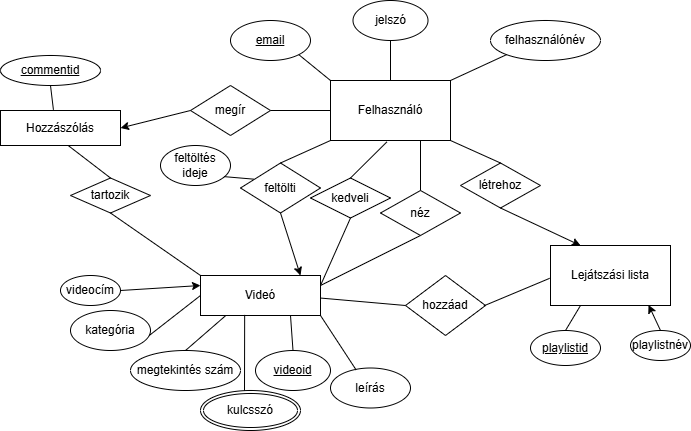

The diagram above was exported from draw.io. Its source (the exported page's mxGraphModel, read from the mxfile embedded in the PNG):
<mxGraphModel dx="932" dy="1639" grid="1" gridSize="10" guides="1" tooltips="1" connect="1" arrows="0" fold="1" page="1" pageScale="1" pageWidth="850" pageHeight="1100" math="0" shadow="0">
  <root>
    <mxCell id="0" />
    <mxCell id="1" parent="0" />
    <mxCell id="my1LPIIEKHve_dGFL3iY-1" value="Felhasználó" style="rounded=0;whiteSpace=wrap;html=1;" vertex="1" parent="1">
      <mxGeometry x="350" y="70" width="120" height="60" as="geometry" />
    </mxCell>
    <mxCell id="my1LPIIEKHve_dGFL3iY-3" value="&lt;u&gt;email&lt;/u&gt;" style="ellipse;whiteSpace=wrap;html=1;" vertex="1" parent="1">
      <mxGeometry x="250" y="10" width="80" height="40" as="geometry" />
    </mxCell>
    <mxCell id="my1LPIIEKHve_dGFL3iY-4" value="jelszó" style="ellipse;whiteSpace=wrap;html=1;" vertex="1" parent="1">
      <mxGeometry x="372.5" y="-10" width="75" height="40" as="geometry" />
    </mxCell>
    <mxCell id="my1LPIIEKHve_dGFL3iY-5" value="felhasználónév" style="ellipse;whiteSpace=wrap;html=1;" vertex="1" parent="1">
      <mxGeometry x="510" y="10" width="110" height="40" as="geometry" />
    </mxCell>
    <mxCell id="my1LPIIEKHve_dGFL3iY-6" value="" style="endArrow=none;html=1;rounded=0;entryX=1;entryY=1;entryDx=0;entryDy=0;exitX=0;exitY=0;exitDx=0;exitDy=0;" edge="1" parent="1" source="my1LPIIEKHve_dGFL3iY-1" target="my1LPIIEKHve_dGFL3iY-3">
      <mxGeometry width="50" height="50" relative="1" as="geometry">
        <mxPoint x="330" y="100" as="sourcePoint" />
        <mxPoint x="430" y="120" as="targetPoint" />
      </mxGeometry>
    </mxCell>
    <mxCell id="my1LPIIEKHve_dGFL3iY-7" value="" style="endArrow=none;html=1;rounded=0;entryX=0.5;entryY=1;entryDx=0;entryDy=0;exitX=0.5;exitY=0;exitDx=0;exitDy=0;" edge="1" parent="1" source="my1LPIIEKHve_dGFL3iY-1" target="my1LPIIEKHve_dGFL3iY-4">
      <mxGeometry width="50" height="50" relative="1" as="geometry">
        <mxPoint x="330" y="140" as="sourcePoint" />
        <mxPoint x="380" y="90" as="targetPoint" />
      </mxGeometry>
    </mxCell>
    <mxCell id="my1LPIIEKHve_dGFL3iY-8" value="" style="endArrow=none;html=1;rounded=0;entryX=0;entryY=1;entryDx=0;entryDy=0;exitX=1;exitY=0;exitDx=0;exitDy=0;" edge="1" parent="1" source="my1LPIIEKHve_dGFL3iY-1" target="my1LPIIEKHve_dGFL3iY-5">
      <mxGeometry width="50" height="50" relative="1" as="geometry">
        <mxPoint x="440" y="140" as="sourcePoint" />
        <mxPoint x="490" y="90" as="targetPoint" />
      </mxGeometry>
    </mxCell>
    <mxCell id="my1LPIIEKHve_dGFL3iY-9" value="Videó" style="rounded=0;whiteSpace=wrap;html=1;" vertex="1" parent="1">
      <mxGeometry x="220" y="265" width="120" height="40" as="geometry" />
    </mxCell>
    <mxCell id="my1LPIIEKHve_dGFL3iY-10" value="videocím" style="ellipse;whiteSpace=wrap;html=1;" vertex="1" parent="1">
      <mxGeometry x="80" y="265" width="60" height="30" as="geometry" />
    </mxCell>
    <mxCell id="my1LPIIEKHve_dGFL3iY-13" value="kategória" style="ellipse;whiteSpace=wrap;html=1;" vertex="1" parent="1">
      <mxGeometry x="90" y="300" width="80" height="40" as="geometry" />
    </mxCell>
    <mxCell id="my1LPIIEKHve_dGFL3iY-16" value="megtekintés szám" style="ellipse;whiteSpace=wrap;html=1;" vertex="1" parent="1">
      <mxGeometry x="150" y="340" width="110" height="40" as="geometry" />
    </mxCell>
    <mxCell id="my1LPIIEKHve_dGFL3iY-23" value="" style="endArrow=none;html=1;rounded=0;entryX=0.211;entryY=1;entryDx=0;entryDy=0;entryPerimeter=0;exitX=0.5;exitY=0;exitDx=0;exitDy=0;" edge="1" parent="1" source="my1LPIIEKHve_dGFL3iY-16" target="my1LPIIEKHve_dGFL3iY-9">
      <mxGeometry width="50" height="50" relative="1" as="geometry">
        <mxPoint x="140" y="280" as="sourcePoint" />
        <mxPoint x="190" y="230" as="targetPoint" />
      </mxGeometry>
    </mxCell>
    <mxCell id="my1LPIIEKHve_dGFL3iY-24" value="feltölti" style="rhombus;whiteSpace=wrap;html=1;" vertex="1" parent="1">
      <mxGeometry x="260" y="152.5" width="80" height="50" as="geometry" />
    </mxCell>
    <mxCell id="my1LPIIEKHve_dGFL3iY-25" value="" style="endArrow=none;html=1;rounded=0;entryX=0;entryY=1;entryDx=0;entryDy=0;exitX=0.5;exitY=0;exitDx=0;exitDy=0;" edge="1" parent="1" source="my1LPIIEKHve_dGFL3iY-24" target="my1LPIIEKHve_dGFL3iY-1">
      <mxGeometry width="50" height="50" relative="1" as="geometry">
        <mxPoint x="300" y="180" as="sourcePoint" />
        <mxPoint x="350" y="130" as="targetPoint" />
      </mxGeometry>
    </mxCell>
    <mxCell id="my1LPIIEKHve_dGFL3iY-26" value="" style="endArrow=classic;html=1;rounded=0;exitX=0.5;exitY=1;exitDx=0;exitDy=0;entryX=0.833;entryY=0;entryDx=0;entryDy=0;entryPerimeter=0;" edge="1" parent="1" source="my1LPIIEKHve_dGFL3iY-24" target="my1LPIIEKHve_dGFL3iY-9">
      <mxGeometry width="50" height="50" relative="1" as="geometry">
        <mxPoint x="270" y="250" as="sourcePoint" />
        <mxPoint x="240" y="210" as="targetPoint" />
      </mxGeometry>
    </mxCell>
    <mxCell id="my1LPIIEKHve_dGFL3iY-28" value="feltöltés ideje" style="ellipse;whiteSpace=wrap;html=1;" vertex="1" parent="1">
      <mxGeometry x="180" y="135" width="70" height="40" as="geometry" />
    </mxCell>
    <mxCell id="my1LPIIEKHve_dGFL3iY-29" value="" style="endArrow=none;html=1;rounded=0;entryX=0.907;entryY=0.778;entryDx=0;entryDy=0;entryPerimeter=0;exitX=0.165;exitY=0.323;exitDx=0;exitDy=0;exitPerimeter=0;" edge="1" parent="1" source="my1LPIIEKHve_dGFL3iY-24" target="my1LPIIEKHve_dGFL3iY-28">
      <mxGeometry width="50" height="50" relative="1" as="geometry">
        <mxPoint x="250" y="180" as="sourcePoint" />
        <mxPoint x="340" y="200" as="targetPoint" />
      </mxGeometry>
    </mxCell>
    <mxCell id="my1LPIIEKHve_dGFL3iY-30" value="&lt;u&gt;videoid&lt;/u&gt;" style="ellipse;whiteSpace=wrap;html=1;" vertex="1" parent="1">
      <mxGeometry x="275" y="340" width="75" height="40" as="geometry" />
    </mxCell>
    <mxCell id="my1LPIIEKHve_dGFL3iY-31" value="" style="endArrow=none;html=1;rounded=0;entryX=0.75;entryY=1;entryDx=0;entryDy=0;exitX=0.5;exitY=0;exitDx=0;exitDy=0;" edge="1" parent="1" source="my1LPIIEKHve_dGFL3iY-30" target="my1LPIIEKHve_dGFL3iY-9">
      <mxGeometry width="50" height="50" relative="1" as="geometry">
        <mxPoint x="260" y="190" as="sourcePoint" />
        <mxPoint x="310" y="140" as="targetPoint" />
      </mxGeometry>
    </mxCell>
    <mxCell id="my1LPIIEKHve_dGFL3iY-32" value="leírás" style="ellipse;whiteSpace=wrap;html=1;" vertex="1" parent="1">
      <mxGeometry x="350" y="357.5" width="80" height="40" as="geometry" />
    </mxCell>
    <mxCell id="my1LPIIEKHve_dGFL3iY-33" value="" style="endArrow=none;html=1;rounded=0;entryX=0.321;entryY=0.05;entryDx=0;entryDy=0;entryPerimeter=0;exitX=1;exitY=1;exitDx=0;exitDy=0;" edge="1" parent="1" source="my1LPIIEKHve_dGFL3iY-9" target="my1LPIIEKHve_dGFL3iY-32">
      <mxGeometry width="50" height="50" relative="1" as="geometry">
        <mxPoint x="200" y="220" as="sourcePoint" />
        <mxPoint x="250" y="170" as="targetPoint" />
      </mxGeometry>
    </mxCell>
    <mxCell id="my1LPIIEKHve_dGFL3iY-35" value="" style="endArrow=none;html=1;rounded=0;entryX=0.984;entryY=0.625;entryDx=0;entryDy=0;entryPerimeter=0;exitX=0;exitY=0.5;exitDx=0;exitDy=0;" edge="1" parent="1" source="my1LPIIEKHve_dGFL3iY-9" target="my1LPIIEKHve_dGFL3iY-13">
      <mxGeometry width="50" height="50" relative="1" as="geometry">
        <mxPoint x="300" y="270" as="sourcePoint" />
        <mxPoint x="350" y="220" as="targetPoint" />
      </mxGeometry>
    </mxCell>
    <mxCell id="my1LPIIEKHve_dGFL3iY-36" value="" style="endArrow=none;html=1;rounded=0;entryX=0.368;entryY=0.985;entryDx=0;entryDy=0;entryPerimeter=0;exitX=0.44;exitY=0.022;exitDx=0;exitDy=0;exitPerimeter=0;" edge="1" parent="1" source="my1LPIIEKHve_dGFL3iY-73" target="my1LPIIEKHve_dGFL3iY-9">
      <mxGeometry width="50" height="50" relative="1" as="geometry">
        <mxPoint x="260" y="380.0000000000002" as="sourcePoint" />
        <mxPoint x="350" y="320" as="targetPoint" />
      </mxGeometry>
    </mxCell>
    <mxCell id="my1LPIIEKHve_dGFL3iY-37" value="kedveli" style="rhombus;whiteSpace=wrap;html=1;" vertex="1" parent="1">
      <mxGeometry x="330" y="167.5" width="80" height="40" as="geometry" />
    </mxCell>
    <mxCell id="my1LPIIEKHve_dGFL3iY-42" value="" style="endArrow=none;html=1;rounded=0;entryX=0.5;entryY=1;entryDx=0;entryDy=0;exitX=1;exitY=0.25;exitDx=0;exitDy=0;" edge="1" parent="1" source="my1LPIIEKHve_dGFL3iY-9" target="my1LPIIEKHve_dGFL3iY-37">
      <mxGeometry width="50" height="50" relative="1" as="geometry">
        <mxPoint x="300" y="260" as="sourcePoint" />
        <mxPoint x="350" y="220" as="targetPoint" />
      </mxGeometry>
    </mxCell>
    <mxCell id="my1LPIIEKHve_dGFL3iY-43" value="" style="endArrow=none;html=1;rounded=0;entryX=0.469;entryY=1.025;entryDx=0;entryDy=0;entryPerimeter=0;exitX=0.5;exitY=0;exitDx=0;exitDy=0;" edge="1" parent="1" source="my1LPIIEKHve_dGFL3iY-37" target="my1LPIIEKHve_dGFL3iY-1">
      <mxGeometry width="50" height="50" relative="1" as="geometry">
        <mxPoint x="310" y="250" as="sourcePoint" />
        <mxPoint x="360" y="200" as="targetPoint" />
      </mxGeometry>
    </mxCell>
    <mxCell id="my1LPIIEKHve_dGFL3iY-45" value="Lejátszási lista" style="rounded=0;whiteSpace=wrap;html=1;" vertex="1" parent="1">
      <mxGeometry x="570" y="235" width="120" height="60" as="geometry" />
    </mxCell>
    <mxCell id="my1LPIIEKHve_dGFL3iY-46" value="létrehoz" style="rhombus;whiteSpace=wrap;html=1;" vertex="1" parent="1">
      <mxGeometry x="480" y="152.5" width="80" height="45" as="geometry" />
    </mxCell>
    <mxCell id="my1LPIIEKHve_dGFL3iY-47" value="" style="endArrow=classic;html=1;rounded=0;entryX=0.25;entryY=0;entryDx=0;entryDy=0;exitX=0.5;exitY=1;exitDx=0;exitDy=0;" edge="1" parent="1" source="my1LPIIEKHve_dGFL3iY-46" target="my1LPIIEKHve_dGFL3iY-45">
      <mxGeometry width="50" height="50" relative="1" as="geometry">
        <mxPoint x="520" y="200" as="sourcePoint" />
        <mxPoint x="450" y="130" as="targetPoint" />
      </mxGeometry>
    </mxCell>
    <mxCell id="my1LPIIEKHve_dGFL3iY-48" value="" style="endArrow=none;html=1;rounded=0;entryX=1;entryY=1;entryDx=0;entryDy=0;exitX=0.5;exitY=0;exitDx=0;exitDy=0;" edge="1" parent="1" source="my1LPIIEKHve_dGFL3iY-46" target="my1LPIIEKHve_dGFL3iY-1">
      <mxGeometry width="50" height="50" relative="1" as="geometry">
        <mxPoint x="470" y="150" as="sourcePoint" />
        <mxPoint x="520" y="100" as="targetPoint" />
      </mxGeometry>
    </mxCell>
    <mxCell id="my1LPIIEKHve_dGFL3iY-49" value="hozzáad" style="rhombus;whiteSpace=wrap;html=1;" vertex="1" parent="1">
      <mxGeometry x="425" y="265" width="80" height="60" as="geometry" />
    </mxCell>
    <mxCell id="my1LPIIEKHve_dGFL3iY-50" value="" style="endArrow=none;html=1;rounded=0;exitX=1.005;exitY=0.565;exitDx=0;exitDy=0;exitPerimeter=0;entryX=0;entryY=0.5;entryDx=0;entryDy=0;" edge="1" parent="1" source="my1LPIIEKHve_dGFL3iY-9" target="my1LPIIEKHve_dGFL3iY-49">
      <mxGeometry width="50" height="50" relative="1" as="geometry">
        <mxPoint x="300" y="270" as="sourcePoint" />
        <mxPoint x="350" y="220" as="targetPoint" />
      </mxGeometry>
    </mxCell>
    <mxCell id="my1LPIIEKHve_dGFL3iY-52" value="" style="endArrow=none;html=1;rounded=0;exitX=0.981;exitY=0.505;exitDx=0;exitDy=0;exitPerimeter=0;entryX=-0.007;entryY=0.547;entryDx=0;entryDy=0;entryPerimeter=0;" edge="1" parent="1" source="my1LPIIEKHve_dGFL3iY-49" target="my1LPIIEKHve_dGFL3iY-45">
      <mxGeometry width="50" height="50" relative="1" as="geometry">
        <mxPoint x="320" y="290" as="sourcePoint" />
        <mxPoint x="540" y="260" as="targetPoint" />
      </mxGeometry>
    </mxCell>
    <mxCell id="my1LPIIEKHve_dGFL3iY-53" value="playlistnév" style="ellipse;whiteSpace=wrap;html=1;" vertex="1" parent="1">
      <mxGeometry x="650" y="320" width="60" height="30" as="geometry" />
    </mxCell>
    <mxCell id="my1LPIIEKHve_dGFL3iY-54" value="&lt;u&gt;playlistid&lt;/u&gt;" style="ellipse;whiteSpace=wrap;html=1;" vertex="1" parent="1">
      <mxGeometry x="550" y="320" width="70" height="35" as="geometry" />
    </mxCell>
    <mxCell id="my1LPIIEKHve_dGFL3iY-55" value="" style="endArrow=none;html=1;rounded=0;entryX=0.25;entryY=1;entryDx=0;entryDy=0;exitX=0.5;exitY=0;exitDx=0;exitDy=0;" edge="1" parent="1" source="my1LPIIEKHve_dGFL3iY-54" target="my1LPIIEKHve_dGFL3iY-45">
      <mxGeometry width="50" height="50" relative="1" as="geometry">
        <mxPoint x="390" y="380" as="sourcePoint" />
        <mxPoint x="440" y="330" as="targetPoint" />
      </mxGeometry>
    </mxCell>
    <mxCell id="my1LPIIEKHve_dGFL3iY-56" value="" style="endArrow=classic;html=1;rounded=0;entryX=0.817;entryY=0.99;entryDx=0;entryDy=0;entryPerimeter=0;exitX=0.5;exitY=0;exitDx=0;exitDy=0;" edge="1" parent="1" source="my1LPIIEKHve_dGFL3iY-53" target="my1LPIIEKHve_dGFL3iY-45">
      <mxGeometry width="50" height="50" relative="1" as="geometry">
        <mxPoint x="655" y="410" as="sourcePoint" />
        <mxPoint x="705" y="360" as="targetPoint" />
      </mxGeometry>
    </mxCell>
    <mxCell id="my1LPIIEKHve_dGFL3iY-57" value="" style="endArrow=classic;html=1;rounded=0;entryX=0;entryY=0.25;entryDx=0;entryDy=0;exitX=1;exitY=0.5;exitDx=0;exitDy=0;" edge="1" parent="1" source="my1LPIIEKHve_dGFL3iY-10" target="my1LPIIEKHve_dGFL3iY-9">
      <mxGeometry width="50" height="50" relative="1" as="geometry">
        <mxPoint x="320" y="270" as="sourcePoint" />
        <mxPoint x="370" y="220" as="targetPoint" />
      </mxGeometry>
    </mxCell>
    <mxCell id="my1LPIIEKHve_dGFL3iY-59" value="Hozzászólás" style="rounded=0;whiteSpace=wrap;html=1;" vertex="1" parent="1">
      <mxGeometry x="20" y="100" width="120" height="35" as="geometry" />
    </mxCell>
    <mxCell id="my1LPIIEKHve_dGFL3iY-60" value="megír" style="rhombus;whiteSpace=wrap;html=1;" vertex="1" parent="1">
      <mxGeometry x="210" y="75" width="80" height="50" as="geometry" />
    </mxCell>
    <mxCell id="my1LPIIEKHve_dGFL3iY-62" value="" style="endArrow=classic;html=1;rounded=0;entryX=1;entryY=0.5;entryDx=0;entryDy=0;exitX=0;exitY=0.5;exitDx=0;exitDy=0;" edge="1" parent="1" source="my1LPIIEKHve_dGFL3iY-60" target="my1LPIIEKHve_dGFL3iY-59">
      <mxGeometry width="50" height="50" relative="1" as="geometry">
        <mxPoint x="380" y="130" as="sourcePoint" />
        <mxPoint x="430" y="80" as="targetPoint" />
      </mxGeometry>
    </mxCell>
    <mxCell id="my1LPIIEKHve_dGFL3iY-63" value="" style="endArrow=none;html=1;rounded=0;entryX=0;entryY=0.5;entryDx=0;entryDy=0;exitX=1;exitY=0.5;exitDx=0;exitDy=0;" edge="1" parent="1" source="my1LPIIEKHve_dGFL3iY-60" target="my1LPIIEKHve_dGFL3iY-1">
      <mxGeometry width="50" height="50" relative="1" as="geometry">
        <mxPoint x="280" y="130" as="sourcePoint" />
        <mxPoint x="330" y="80" as="targetPoint" />
      </mxGeometry>
    </mxCell>
    <mxCell id="my1LPIIEKHve_dGFL3iY-64" value="tartozik" style="rhombus;whiteSpace=wrap;html=1;" vertex="1" parent="1">
      <mxGeometry x="90" y="167.5" width="80" height="35" as="geometry" />
    </mxCell>
    <mxCell id="my1LPIIEKHve_dGFL3iY-65" value="" style="endArrow=none;html=1;rounded=0;entryX=0.564;entryY=1;entryDx=0;entryDy=0;entryPerimeter=0;exitX=0.5;exitY=0;exitDx=0;exitDy=0;" edge="1" parent="1" source="my1LPIIEKHve_dGFL3iY-64" target="my1LPIIEKHve_dGFL3iY-59">
      <mxGeometry width="50" height="50" relative="1" as="geometry">
        <mxPoint x="290" y="160" as="sourcePoint" />
        <mxPoint x="340" y="110" as="targetPoint" />
      </mxGeometry>
    </mxCell>
    <mxCell id="my1LPIIEKHve_dGFL3iY-66" value="" style="endArrow=none;html=1;rounded=0;entryX=0.5;entryY=1;entryDx=0;entryDy=0;exitX=0;exitY=0;exitDx=0;exitDy=0;" edge="1" parent="1" source="my1LPIIEKHve_dGFL3iY-9" target="my1LPIIEKHve_dGFL3iY-64">
      <mxGeometry width="50" height="50" relative="1" as="geometry">
        <mxPoint x="180" y="260" as="sourcePoint" />
        <mxPoint x="230" y="210" as="targetPoint" />
      </mxGeometry>
    </mxCell>
    <mxCell id="my1LPIIEKHve_dGFL3iY-68" value="néz" style="rhombus;whiteSpace=wrap;html=1;" vertex="1" parent="1">
      <mxGeometry x="400" y="180" width="80" height="45" as="geometry" />
    </mxCell>
    <mxCell id="my1LPIIEKHve_dGFL3iY-69" value="" style="endArrow=none;html=1;rounded=0;entryX=0.5;entryY=0;entryDx=0;entryDy=0;exitX=0.75;exitY=1;exitDx=0;exitDy=0;" edge="1" parent="1" source="my1LPIIEKHve_dGFL3iY-1" target="my1LPIIEKHve_dGFL3iY-68">
      <mxGeometry width="50" height="50" relative="1" as="geometry">
        <mxPoint x="310" y="210" as="sourcePoint" />
        <mxPoint x="360" y="160" as="targetPoint" />
      </mxGeometry>
    </mxCell>
    <mxCell id="my1LPIIEKHve_dGFL3iY-70" value="" style="endArrow=none;html=1;rounded=0;entryX=0.5;entryY=1;entryDx=0;entryDy=0;exitX=1;exitY=0.25;exitDx=0;exitDy=0;" edge="1" parent="1" source="my1LPIIEKHve_dGFL3iY-9" target="my1LPIIEKHve_dGFL3iY-68">
      <mxGeometry width="50" height="50" relative="1" as="geometry">
        <mxPoint x="360" y="260" as="sourcePoint" />
        <mxPoint x="410" y="210" as="targetPoint" />
      </mxGeometry>
    </mxCell>
    <mxCell id="my1LPIIEKHve_dGFL3iY-71" value="&lt;u&gt;commentid&lt;/u&gt;" style="ellipse;whiteSpace=wrap;html=1;" vertex="1" parent="1">
      <mxGeometry x="20" y="45" width="100" height="30" as="geometry" />
    </mxCell>
    <mxCell id="my1LPIIEKHve_dGFL3iY-72" value="" style="endArrow=none;html=1;rounded=0;entryX=0.5;entryY=1;entryDx=0;entryDy=0;exitX=0.441;exitY=-0.021;exitDx=0;exitDy=0;exitPerimeter=0;" edge="1" parent="1" source="my1LPIIEKHve_dGFL3iY-59" target="my1LPIIEKHve_dGFL3iY-71">
      <mxGeometry width="50" height="50" relative="1" as="geometry">
        <mxPoint x="-10" y="10" as="sourcePoint" />
        <mxPoint x="40" y="-40" as="targetPoint" />
      </mxGeometry>
    </mxCell>
    <mxCell id="my1LPIIEKHve_dGFL3iY-73" value="kulcsszó" style="ellipse;shape=doubleEllipse;margin=3;whiteSpace=wrap;html=1;align=center;" vertex="1" parent="1">
      <mxGeometry x="220" y="380" width="100" height="40" as="geometry" />
    </mxCell>
  </root>
</mxGraphModel>